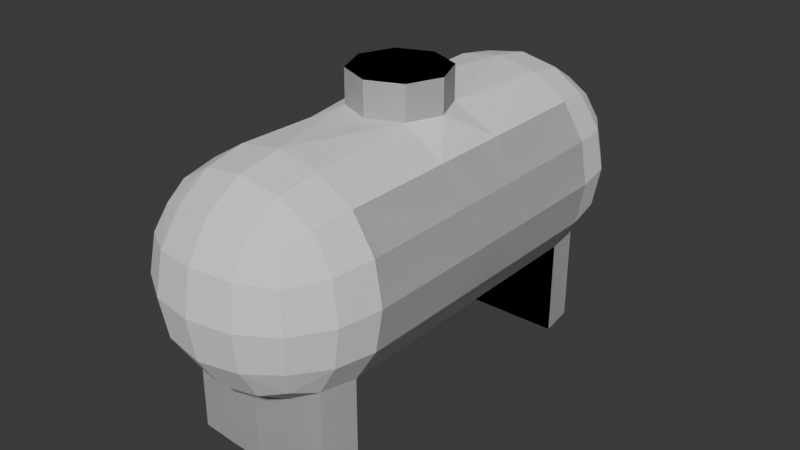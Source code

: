 # Source: TanqueGas.blend  (saved by Blender 4.1.24; exported with 4.5.12 LTS)
import bpy
from mathutils import Matrix  # noqa: F401  (used for matrix-valued properties, if any)

bpy.ops.wm.read_factory_settings(use_empty=True)
scene = bpy.context.scene
scene.name = 'Scene'

# ---- collections
col_collection = bpy.data.collections.new('Collection'); scene.collection.children.link(col_collection)

# ---- world
world_world = bpy.data.worlds.new('World'); scene.world = world_world
world_world.use_nodes = True; world_world.node_tree.nodes.clear()
_N = world_world.node_tree.nodes; _L = world_world.node_tree.links
n0 = _N.new('ShaderNodeOutputWorld'); n0.name = 'World Output'; n0.location = (300, 300)
n1 = _N.new('ShaderNodeBackground'); n1.name = 'Background'; n1.location = (10, 300)
n1.inputs[0].default_value = (0.05088, 0.05088, 0.05088, 1.0)
_L.new(n1.outputs[0], n0.inputs[0])
n0.is_active_output = True
world_world.color = (0.05088, 0.05088, 0.05088)
world_world.use_sun_shadow = False
world_world.sun_shadow_jitter_overblur = 0.0

# ---- meshes
me_cube_001 = bpy.data.meshes.new('Cube.001')
me_cube_001.from_pydata([(-0.5, -1.673, 0.8764), (-0.5, -1.673, 1.876), (0.5, -1.673, 0.8764), (0.5, -1.673, 1.876), (-0.6096, -1.173, 0.7669), (-0.5729, -1.47, 0.8035), (-0.5729, -1.746, 1.08), (-0.6096, -1.783, 1.376), (-0.5729, -1.746, 1.673), (-0.5729, -1.47, 1.949), (-0.6096, -1.173, 1.986), (0.5729, -1.47, 0.8035), (0.6096, -1.173, 0.7669), (0.6096, -1.173, 1.986), (0.5729, -1.47, 1.949), (0.5729, -1.746, 1.673), (0.6096, -1.783, 1.376), (0.5729, -1.746, 1.08), (-0.2966, -1.746, 0.8035), (0.0, -1.783, 0.7669), (0.2966, -1.746, 0.8035), (0.2966, -1.746, 1.949), (0.0, -1.783, 1.986), (-0.2966, -1.746, 1.949), (-0.729, -1.489, 1.06), (-0.7818, -1.506, 1.376), (-0.729, -1.489, 1.693), (-0.7818, -1.173, 1.043), (-0.8395, -1.173, 1.376), (-0.7818, -1.173, 1.71), (-0.3813, -1.667e-08, 2.173), (0.3813, 1.667e-08, 2.173), (0.3331, 0.0, 0.5946), (0.0, 0.0, 0.5369), (-0.3331, 0.0, 0.5946), (0.7818, 0.0, 1.71), (0.8395, 0.0, 1.376), (0.7818, 0.0, 1.043), (-0.7818, 0.0, 1.71), (0.7818, -1.173, 1.043), (0.8395, -1.173, 1.376), (0.7818, -1.173, 1.71), (0.729, -1.489, 1.06), (0.7818, -1.506, 1.376), (0.729, -1.489, 1.693), (0.3162, -1.902, 1.06), (0.3331, -1.955, 1.376), (0.3162, -1.902, 1.693), (0.0, -1.955, 1.043), (0.0, -2.013, 1.376), (0.0, -1.955, 1.71), (-0.3162, -1.902, 1.06), (-0.3331, -1.955, 1.376), (-0.3162, -1.902, 1.693), (-0.8395, 0.0, 1.376), (-0.7818, 0.0, 1.043), (0.6096, 0.0, 1.986), (-0.3331, -1.173, 0.5946), (0.0, -1.173, 0.5369), (0.3331, -1.173, 0.5946), (-0.3162, -1.489, 0.6475), (0.0, -1.506, 0.5946), (0.3162, -1.489, 0.6475), (0.6096, 0.0, 0.7669), (-0.6096, 0.0, 1.986), (-0.6096, 0.0, 0.7669), (0.3331, -1.173, 2.158), (0.0, -1.173, 2.216), (-0.3331, -1.173, 2.158), (0.3162, -1.489, 2.105), (0.0, -1.506, 2.158), (-0.3162, -1.489, 2.105), (0.7818, -0.2981, 1.71), (0.6096, -0.2981, 1.986), (0.7818, -0.2981, 1.043), (0.8395, -0.2981, 1.376), (-0.6096, -0.2981, 1.986), (0.6096, -0.2981, 0.7669), (-0.2696, -0.2696, 2.173), (-0.7818, -0.2981, 1.043), (-0.6096, -0.2981, 0.7669), (-0.3331, -0.2981, 0.5946), (0.2696, -0.2696, 2.173), (-4.369e-08, -0.3813, 2.173), (-0.7818, -0.2981, 1.71), (-0.8395, -0.2981, 1.376), (0.0, -0.2981, 0.5369), (0.3331, -0.2981, 0.5946), (-0.3813, 0.0, 2.444), (0.3813, 0.0, 2.444), (-0.2696, -0.2696, 2.444), (0.2696, -0.2696, 2.444), (0.0, -0.3813, 2.444), (0.0, 0.0, 2.444), (-0.6096, -1.173, 0.7669), (-0.5729, -1.47, 0.8035), (0.5729, -1.47, 0.8035), (0.6096, -1.173, 0.7669), (-0.729, -1.489, 1.06), (-0.7818, -1.173, 1.043), (0.7818, -1.173, 1.043), (0.729, -1.489, 1.06), (-0.3331, -1.173, 0.5946), (0.0, -1.173, 0.5369), (0.3331, -1.173, 0.5946), (-0.3162, -1.489, 0.6475), (0.0, -1.506, 0.5946), (0.3162, -1.489, 0.6475), (-0.6096, -1.173, 0.0), (-0.5729, -1.47, 0.0), (0.5729, -1.47, 0.0), (0.6096, -1.173, 0.0), (-0.3331, -1.173, 0.0), (0.0, -1.173, 0.0), (0.3331, -1.173, 0.0), (-0.3162, -1.489, 0.0), (0.0, -1.506, 0.0), (0.3162, -1.489, 0.0)], [], [(24, 25, 28, 27), (25, 26, 29, 28), (0, 6, 24, 5), (6, 7, 25, 24), (7, 8, 26, 25), (8, 1, 9, 26), (26, 9, 10, 29), (42, 11, 96, 101), (39, 40, 43, 42), (40, 41, 44, 43), (41, 13, 14, 44), (44, 14, 3, 15), (43, 44, 15, 16), (42, 43, 16, 17), (11, 42, 17, 2), (5, 24, 98, 95), (45, 46, 49, 48), (46, 47, 50, 49), (48, 49, 52, 51), (49, 50, 53, 52), (2, 17, 45, 20), (17, 16, 46, 45), (16, 15, 47, 46), (15, 3, 21, 47), (47, 21, 22, 50), (50, 22, 23, 53), (53, 23, 1, 8), (52, 53, 8, 7), (51, 52, 7, 6), (18, 51, 6, 0), (19, 48, 51, 18), (20, 45, 48, 19), (79, 85, 54, 55), (86, 81, 34, 33), (11, 62, 107, 96), (27, 4, 94, 99), (73, 72, 35, 56), (74, 77, 63, 37), (76, 78, 30, 64), (72, 75, 36, 35), (82, 73, 56, 31), (59, 12, 97, 104), (62, 11, 2, 20), (61, 62, 20, 19), (60, 61, 19, 18), (5, 60, 18, 0), (58, 59, 104, 103), (75, 74, 37, 36), (84, 76, 64, 38), (77, 87, 32, 63), (66, 67, 70, 69), (67, 68, 71, 70), (80, 79, 55, 65), (81, 80, 65, 34), (85, 84, 38, 54), (68, 10, 9, 71), (71, 9, 1, 23), (70, 71, 23, 22), (69, 70, 22, 21), (14, 69, 21, 3), (13, 66, 69, 14), (87, 86, 33, 32), (59, 58, 86, 87), (28, 29, 84, 85), (67, 66, 82, 83), (57, 4, 80, 81), (4, 27, 79, 80), (68, 67, 83, 78), (12, 59, 87, 77), (29, 10, 76, 84), (40, 39, 74, 75), (66, 13, 73, 82), (41, 40, 75, 72), (10, 68, 78, 76), (39, 12, 77, 74), (13, 41, 72, 73), (58, 57, 81, 86), (27, 28, 85, 79), (82, 31, 89, 91), (78, 83, 92, 90), (30, 78, 90, 88), (83, 82, 91, 92), (92, 93, 88, 90), (91, 89, 93, 92), (95, 98, 99, 94), (97, 100, 101, 96), (95, 94, 108, 109), (106, 105, 115, 116), (96, 107, 117, 110), (103, 104, 114, 113), (61, 60, 105, 106), (39, 42, 101, 100), (12, 39, 100, 97), (62, 61, 106, 107), (60, 5, 95, 105), (24, 27, 99, 98), (57, 58, 103, 102), (4, 57, 102, 94), (112, 113, 116, 115), (113, 114, 117, 116), (114, 111, 110, 117), (108, 112, 115, 109), (105, 95, 109, 115), (107, 106, 116, 117), (94, 102, 112, 108), (97, 96, 110, 111), (102, 103, 113, 112), (104, 97, 111, 114)])
_uv = me_cube_001.uv_layers.new(name='UVMap')
_uv.uv.foreach_set('vector', [0.4375, 0.0625, 0.5, 0.0625, 0.5, 0.125, 0.4375, 0.125, 0.5, 0.0625, 0.5625, 0.0625, 0.5625, 0.125, 0.5, 0.125, 0.375, 0.0, 0.4375, 0.0, 0.4375, 0.0625, 0.375, 0.0625, 0.4375, 0.0, 0.5, 0.0, 0.5, 0.0625, 0.4375, 0.0625, 0.5, 0.0, 0.5625, 0.0, 0.5625, 0.0625, 0.5, 0.0625, 0.5625, 0.0, 0.625, 0.0, 0.625, 0.0625, 0.5625, 0.0625, 0.5625, 0.0625, 0.625, 0.0625, 0.625, 0.125, 0.5625, 0.125, 0.4375, 0.6875, 0.375, 0.6875, 0.375, 0.6875, 0.4375, 0.6875, 0.4375, 0.625, 0.5, 0.625, 0.5, 0.6875, 0.4375, 0.6875, 0.5, 0.625, 0.5625, 0.625, 0.5625, 0.6875, 0.5, 0.6875, 0.5625, 0.625, 0.625, 0.625, 0.625, 0.6875, 0.5625, 0.6875, 0.5625, 0.6875, 0.625, 0.6875, 0.625, 0.75, 0.5625, 0.75, 0.5, 0.6875, 0.5625, 0.6875, 0.5625, 0.75, 0.5, 0.75, 0.4375, 0.6875, 0.5, 0.6875, 0.5, 0.75, 0.4375, 0.75, 0.375, 0.6875, 0.4375, 0.6875, 0.4375, 0.75, 0.375, 0.75, 0.375, 0.0625, 0.4375, 0.0625, 0.4375, 0.0625, 0.375, 0.0625, 0.4375, 0.8125, 0.5, 0.8125, 0.5, 0.875, 0.4375, 0.875, 0.5, 0.8125, 0.5625, 0.8125, 0.5625, 0.875, 0.5, 0.875, 0.4375, 0.875, 0.5, 0.875, 0.5, 0.9375, 0.4375, 0.9375, 0.5, 0.875, 0.5625, 0.875, 0.5625, 0.9375, 0.5, 0.9375, 0.375, 0.75, 0.4375, 0.75, 0.4375, 0.8125, 0.375, 0.8125, 0.4375, 0.75, 0.5, 0.75, 0.5, 0.8125, 0.4375, 0.8125, 0.5, 0.75, 0.5625, 0.75, 0.5625, 0.8125, 0.5, 0.8125, 0.5625, 0.75, 0.625, 0.75, 0.625, 0.8125, 0.5625, 0.8125, 0.5625, 0.8125, 0.625, 0.8125, 0.625, 0.875, 0.5625, 0.875, 0.5625, 0.875, 0.625, 0.875, 0.625, 0.9375, 0.5625, 0.9375, 0.5625, 0.9375, 0.625, 0.9375, 0.625, 1.0, 0.5625, 1.0, 0.5, 0.9375, 0.5625, 0.9375, 0.5625, 1.0, 0.5, 1.0, 0.4375, 0.9375, 0.5, 0.9375, 0.5, 1.0, 0.4375, 1.0, 0.375, 0.9375, 0.4375, 0.9375, 0.4375, 1.0, 0.375, 1.0, 0.375, 0.875, 0.4375, 0.875, 0.4375, 0.9375, 0.375, 0.9375, 0.375, 0.8125, 0.4375, 0.8125, 0.4375, 0.875, 0.375, 0.875, 0.4375, 0.125, 0.5, 0.125, 0.5, 0.125, 0.4375, 0.125, 0.25, 0.625, 0.1875, 0.625, 0.1875, 0.625, 0.25, 0.625, 0.375, 0.6875, 0.3125, 0.6875, 0.3125, 0.6875, 0.375, 0.6875, 0.4375, 0.125, 0.375, 0.125, 0.375, 0.125, 0.4375, 0.125, 0.625, 0.625, 0.5625, 0.625, 0.5625, 0.625, 0.625, 0.625, 0.4375, 0.625, 0.375, 0.625, 0.375, 0.625, 0.4375, 0.625, 0.875, 0.625, 0.8125, 0.625, 0.8125, 0.625, 0.875, 0.625, 0.5625, 0.625, 0.5, 0.625, 0.5, 0.625, 0.5625, 0.625, 0.6875, 0.625, 0.625, 0.625, 0.625, 0.625, 0.6875, 0.625, 0.3125, 0.625, 0.375, 0.625, 0.375, 0.625, 0.3125, 0.625, 0.3125, 0.6875, 0.375, 0.6875, 0.375, 0.75, 0.3125, 0.75, 0.25, 0.6875, 0.3125, 0.6875, 0.3125, 0.75, 0.25, 0.75, 0.1875, 0.6875, 0.25, 0.6875, 0.25, 0.75, 0.1875, 0.75, 0.125, 0.6875, 0.1875, 0.6875, 0.1875, 0.75, 0.125, 0.75, 0.25, 0.625, 0.3125, 0.625, 0.3125, 0.625, 0.25, 0.625, 0.5, 0.625, 0.4375, 0.625, 0.4375, 0.625, 0.5, 0.625, 0.5625, 0.125, 0.625, 0.125, 0.625, 0.125, 0.5625, 0.125, 0.375, 0.625, 0.3125, 0.625, 0.3125, 0.625, 0.375, 0.625, 0.6875, 0.625, 0.75, 0.625, 0.75, 0.6875, 0.6875, 0.6875, 0.75, 0.625, 0.8125, 0.625, 0.8125, 0.6875, 0.75, 0.6875, 0.375, 0.125, 0.4375, 0.125, 0.4375, 0.125, 0.375, 0.125, 0.1875, 0.625, 0.125, 0.625, 0.125, 0.625, 0.1875, 0.625, 0.5, 0.125, 0.5625, 0.125, 0.5625, 0.125, 0.5, 0.125, 0.8125, 0.625, 0.875, 0.625, 0.875, 0.6875, 0.8125, 0.6875, 0.8125, 0.6875, 0.875, 0.6875, 0.875, 0.75, 0.8125, 0.75, 0.75, 0.6875, 0.8125, 0.6875, 0.8125, 0.75, 0.75, 0.75, 0.6875, 0.6875, 0.75, 0.6875, 0.75, 0.75, 0.6875, 0.75, 0.625, 0.6875, 0.6875, 0.6875, 0.6875, 0.75, 0.625, 0.75, 0.625, 0.625, 0.6875, 0.625, 0.6875, 0.6875, 0.625, 0.6875, 0.3125, 0.625, 0.25, 0.625, 0.25, 0.625, 0.3125, 0.625, 0.3125, 0.625, 0.25, 0.625, 0.25, 0.625, 0.3125, 0.625, 0.5, 0.125, 0.5625, 0.125, 0.5625, 0.125, 0.5, 0.125, 0.75, 0.625, 0.6875, 0.625, 0.6875, 0.625, 0.75, 0.625, 0.1875, 0.625, 0.125, 0.625, 0.125, 0.625, 0.1875, 0.625, 0.375, 0.125, 0.4375, 0.125, 0.4375, 0.125, 0.375, 0.125, 0.8125, 0.625, 0.75, 0.625, 0.75, 0.625, 0.8125, 0.625, 0.375, 0.625, 0.3125, 0.625, 0.3125, 0.625, 0.375, 0.625, 0.5625, 0.125, 0.625, 0.125, 0.625, 0.125, 0.5625, 0.125, 0.5, 0.625, 0.4375, 0.625, 0.4375, 0.625, 0.5, 0.625, 0.6875, 0.625, 0.625, 0.625, 0.625, 0.625, 0.6875, 0.625, 0.5625, 0.625, 0.5, 0.625, 0.5, 0.625, 0.5625, 0.625, 0.875, 0.625, 0.8125, 0.625, 0.8125, 0.625, 0.875, 0.625, 0.4375, 0.625, 0.375, 0.625, 0.375, 0.625, 0.4375, 0.625, 0.625, 0.625, 0.5625, 0.625, 0.5625, 0.625, 0.625, 0.625, 0.25, 0.625, 0.1875, 0.625, 0.1875, 0.625, 0.25, 0.625, 0.4375, 0.125, 0.5, 0.125, 0.5, 0.125, 0.4375, 0.125, 0.6875, 0.625, 0.6875, 0.625, 0.6875, 0.625, 0.6875, 0.625, 0.8125, 0.625, 0.75, 0.625, 0.75, 0.625, 0.8125, 0.625, 0.8125, 0.625, 0.8125, 0.625, 0.8125, 0.625, 0.8125, 0.625, 0.75, 0.625, 0.6875, 0.625, 0.6875, 0.625, 0.75, 0.625, 0.75, 0.625, 0.75, 0.625, 0.8125, 0.625, 0.8125, 0.625, 0.6875, 0.625, 0.6875, 0.625, 0.75, 0.625, 0.75, 0.625, 0.375, 0.0625, 0.4375, 0.0625, 0.4375, 0.125, 0.375, 0.125, 0.375, 0.625, 0.4375, 0.625, 0.4375, 0.6875, 0.375, 0.6875, 0.375, 0.0625, 0.375, 0.125, 0.375, 0.125, 0.375, 0.0625, 0.25, 0.6875, 0.1875, 0.6875, 0.1875, 0.6875, 0.25, 0.6875, 0.375, 0.6875, 0.3125, 0.6875, 0.3125, 0.6875, 0.375, 0.6875, 0.25, 0.625, 0.3125, 0.625, 0.3125, 0.625, 0.25, 0.625, 0.25, 0.6875, 0.1875, 0.6875, 0.1875, 0.6875, 0.25, 0.6875, 0.4375, 0.625, 0.4375, 0.6875, 0.4375, 0.6875, 0.4375, 0.625, 0.375, 0.625, 0.4375, 0.625, 0.4375, 0.625, 0.375, 0.625, 0.3125, 0.6875, 0.25, 0.6875, 0.25, 0.6875, 0.3125, 0.6875, 0.1875, 0.6875, 0.125, 0.6875, 0.125, 0.6875, 0.1875, 0.6875, 0.4375, 0.0625, 0.4375, 0.125, 0.4375, 0.125, 0.4375, 0.0625, 0.1875, 0.625, 0.25, 0.625, 0.25, 0.625, 0.1875, 0.625, 0.125, 0.625, 0.1875, 0.625, 0.1875, 0.625, 0.125, 0.625, 0.1875, 0.625, 0.25, 0.625, 0.25, 0.6875, 0.1875, 0.6875, 0.25, 0.625, 0.3125, 0.625, 0.3125, 0.6875, 0.25, 0.6875, 0.3125, 0.625, 0.375, 0.625, 0.375, 0.6875, 0.3125, 0.6875, 0.125, 0.625, 0.1875, 0.625, 0.1875, 0.6875, 0.125, 0.6875, 0.1875, 0.6875, 0.125, 0.6875, 0.125, 0.6875, 0.1875, 0.6875, 0.3125, 0.6875, 0.25, 0.6875, 0.25, 0.6875, 0.3125, 0.6875, 0.125, 0.625, 0.1875, 0.625, 0.1875, 0.625, 0.125, 0.625, 0.375, 0.625, 0.375, 0.6875, 0.375, 0.6875, 0.375, 0.625, 0.1875, 0.625, 0.25, 0.625, 0.25, 0.625, 0.1875, 0.625, 0.3125, 0.625, 0.375, 0.625, 0.375, 0.625, 0.3125, 0.625])
me_cube_001.update()

# ---- objects
ob_cube = bpy.data.objects.new('Cube', me_cube_001)

# ---- transforms, parenting, visibility, modifiers, constraints
ob_cube.location = (0.0, 0.0, -1.376)
_m = ob_cube.modifiers.new('Mirror', 'MIRROR')
_m.use_axis = (True, True, False)
_m.use_clip = True

# ---- collection membership
col_collection.objects.link(ob_cube)

# ---- scene / render settings (as saved in the file)
scene.frame_start = 1; scene.frame_end = 250; scene.frame_set(1)
scene.render.engine = 'BLENDER_EEVEE_NEXT'
scene.cycles.sampling_pattern = 'TABULATED_SOBOL'
scene.eevee.ray_tracing_options.trace_max_roughness = 0.0
bpy.context.view_layer.update()

# ---- added for rendering (the .blend has no active camera and no usable light): camera, sun
cam_auto = bpy.data.cameras.new('AutoCamera')
cam_auto.lens = 50.0
cam_auto.sensor_width = 36.0
cam_auto.clip_end = 1000.0
ob_auto_camera = bpy.data.objects.new('AutoCamera', cam_auto)
scene.collection.objects.link(ob_auto_camera)
ob_auto_camera.location = (4.62547, -5.55056, 3.54577)
ob_auto_camera.rotation_euler = (1.09748, -7.21219e-08, 0.694738)
scene.camera = ob_auto_camera
light_auto_sun = bpy.data.lights.new('AutoSun', 'SUN')
light_auto_sun.energy = 3.0
light_auto_sun.angle = 0.0523599
ob_auto_sun = bpy.data.objects.new('AutoSun', light_auto_sun)
scene.collection.objects.link(ob_auto_sun)
ob_auto_sun.rotation_euler = (0.872665, 0.174533, 0.523599)
bpy.context.view_layer.update()
